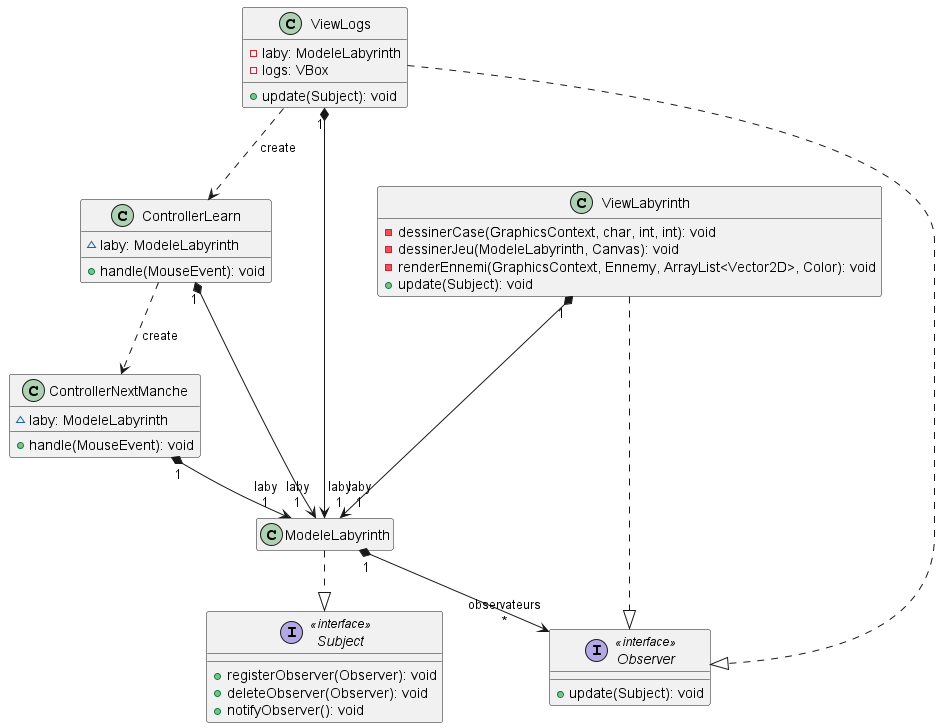

The diagram above was rendered by PlantUML. Its source (embedded in the PNG):
@startuml


class ControllerLearn {
  ~ laby: ModeleLabyrinth
  + handle(MouseEvent): void
}
class ControllerNextManche {
  ~ laby: ModeleLabyrinth
  + handle(MouseEvent): void
}
class ModeleLabyrinth {
  - simulationEvolution: boolean
  - ennemiesEvolved: ArrayList<Giant>
  + deadEnemies: ArrayList<Ennemy>
  - nbCanon: int
  - Xstart: int
  - cases: char[][]
  - ennemiesArrived: ArrayList<Ennemy>
  - logs: String
  - defensesEndOfManche: ArrayList<Defense>
  - end: boolean
  - astar: Astar
  + END: char
  + START: char
  - endTime: long
  + nbEnnemiesToWin: int
  - startTime: long
  + deadDefenses: ArrayList<Defense>
  - simulation: boolean
  + TREE: char
  - nbManches: int
  - enemiesToRemove: ArrayList<Ennemy>
  + BOMB: char
  - nbArcher: int
  - BehavioursMap: Map<String, ArrayList<Vector2D>>
  + ROAD: char
  - ennemiesEndOfManche: ArrayList<Ennemy>
  + defenses: ArrayList<Defense>
  - YArrival: int
  - XstartRender: int
  + enemies: ArrayList<Ennemy>
  ~ screenSize: Dimension
  - YArrivalRender: int
  - BEHAVIOURS: ArrayList<String>
  - nbEnnemiesArrived: int
  - nbBomb: int
  - YstartRender: int
  + ARCHER: char
  + CANON: char
  - XArrivalRender: int
  - pause: boolean
  - limManches: int
  - XArrival: int
  - ennemyScore: HashMap<Giant, Double>
  - Ystart: int
  - observateurs: ArrayList<Observer>
  - createEnnemies(int): void
  + towerIsDestroyed(): void
  + deleteObserver(Observer): void
  + creerLabyrinthePour1(String, int): void
  + setNbManches(int): void
  + setEnd(boolean): void
  + setLogs(String): void
  + refreshEnnemyEndOfManche(): void
  + refresh(int): void
  + update(double): void
  + refreshDeadEnemies(): void
  + refreshEnnemyArrived(): void
  + registerObserver(Observer): void
  + etreFini(): boolean
  + refreshEnnemiesScore(): void
  + init(Canvas): void
  + refreshDeadDefenses(): void
  + notifyObserver(): void
  + getNewHealerAStar(int, int, int): ArrayList<Vector2D>
  + creerLabyrinthe(String, int, int, int): void
  + getCloserEnnemy(ActiveDefense): Ennemy
  + refreshDefenseEndOfManche(): void

}

hide ModeleLabyrinth attributes
hide ModeleLabyrinth methods

interface Observer << interface >> {
  + update(Subject): void
}
interface Subject << interface >> {
  + registerObserver(Observer): void
  + deleteObserver(Observer): void
  + notifyObserver(): void
}
class ViewLabyrinth {
  ~ tailleCase: int
  - canvas: Canvas
  - laby: ModeleLabyrinth
  - start: Image
  - images: Map<Character, Image>
  - tree: Image
  - end: Image
  - bomb: Image
  - archer: Image
  - road: Image
  - canon: Image
  - dessinerCase(GraphicsContext, char, int, int): void
  - dessinerJeu(ModeleLabyrinth, Canvas): void
  - renderEnnemi(GraphicsContext, Ennemy, ArrayList<Vector2D>, Color): void
  + update(Subject): void
}

hide ViewLabyrinth attributes

class ViewLogs {
  - laby: ModeleLabyrinth
  - logs: VBox
  + update(Subject): void
}

ControllerLearn       -[dashed]->  ControllerNextManche : "«create»"
ControllerLearn      "1" *--> "laby\n1" ModeleLabyrinth      
ControllerNextManche "1" *--> "laby\n1" ModeleLabyrinth      
ModeleLabyrinth      "1" *--> "observateurs\n*" Observer             
ModeleLabyrinth       -[dashed]-^  Subject              
ViewLabyrinth        "1" *---> "laby\n1" ModeleLabyrinth      
ViewLabyrinth         -[dashed]-^  Observer             
ViewLogs              -[dashed]->  ControllerLearn      : "«create»"
ViewLogs             "1" *---> "laby\n1" ModeleLabyrinth      
ViewLogs              -[dashed]-^  Observer             
@enduml